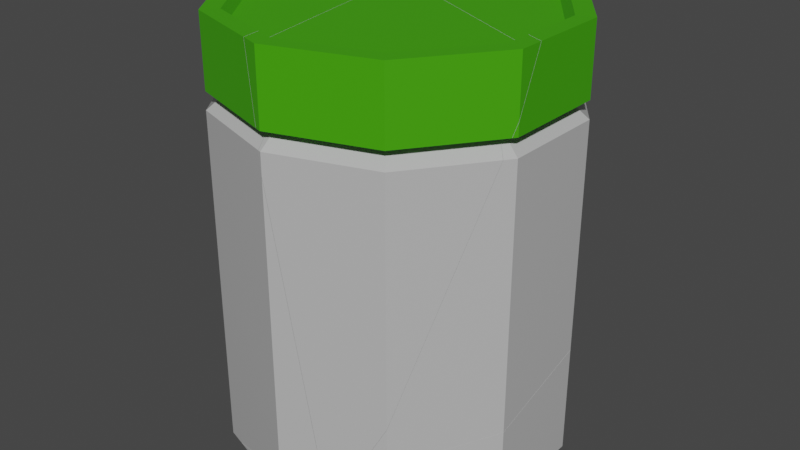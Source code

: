 # Source: Jar_broken.blend  (saved by Blender 2.82.7; exported with 4.5.12 LTS)
import bpy
from mathutils import Matrix  # noqa: F401  (used for matrix-valued properties, if any)

bpy.ops.wm.read_factory_settings(use_empty=True)
scene = bpy.context.scene
scene.name = 'Scene'

# ---- collections
col_collection = bpy.data.collections.new('Collection'); scene.collection.children.link(col_collection)

# ---- materials (node trees are filled in below, after node groups)
mat_material_001 = bpy.data.materials.new('Material.001')
mat_material_001.use_transparent_shadow = False
mat_material_002 = bpy.data.materials.new('Material.002')
mat_material_002.use_transparent_shadow = False

# ---- material node trees
mat_material_001.use_nodes = True; mat_material_001.node_tree.nodes.clear()
_N = mat_material_001.node_tree.nodes; _L = mat_material_001.node_tree.links
n0 = _N.new('ShaderNodeOutputMaterial'); n0.name = 'Material Output'; n0.location = (300, 300)
n1 = _N.new('ShaderNodeBsdfPrincipled'); n1.name = 'Principled BSDF'; n1.location = (10, 300)
n1.distribution = 'GGX'
n1.subsurface_method = 'BURLEY'
n1.inputs[0].default_value = (0.5204, 0.5204, 0.5204, 1.0)
n1.inputs[2].default_value = 0.0
n1.inputs[3].default_value = 1.45
n1.inputs[19].default_value = 0.25
n1.inputs[20].default_value = 0.0
n1.inputs[27].default_value = (0.0, 0.0, 0.0, 1.0)
n1.inputs[28].default_value = 1.0
_L.new(n1.outputs[0], n0.inputs[0])
n0.is_active_output = True
mat_material_002.use_nodes = True; mat_material_002.node_tree.nodes.clear()
_N = mat_material_002.node_tree.nodes; _L = mat_material_002.node_tree.links
n0 = _N.new('ShaderNodeOutputMaterial'); n0.name = 'Material Output'; n0.location = (300, 300)
n1 = _N.new('ShaderNodeBsdfPrincipled'); n1.name = 'Principled BSDF'; n1.location = (10, 300)
n1.distribution = 'GGX'
n1.subsurface_method = 'BURLEY'
n1.inputs[0].default_value = (0.05492, 0.3763, 0.0, 1.0)
n1.inputs[3].default_value = 1.45
n1.inputs[27].default_value = (0.0, 0.0, 0.0, 1.0)
n1.inputs[28].default_value = 1.0
_L.new(n1.outputs[0], n0.inputs[0])
n0.is_active_output = True

# ---- world
world_world = bpy.data.worlds.new('World'); scene.world = world_world
world_world.use_nodes = True; world_world.node_tree.nodes.clear()
_N = world_world.node_tree.nodes; _L = world_world.node_tree.links
n0 = _N.new('ShaderNodeOutputWorld'); n0.name = 'World Output'; n0.location = (300, 300)
n1 = _N.new('ShaderNodeBackground'); n1.name = 'Background'; n1.location = (10, 300)
n1.inputs[0].default_value = (0.05088, 0.05088, 0.05088, 1.0)
_L.new(n1.outputs[0], n0.inputs[0])
n0.is_active_output = True
world_world.color = (0.05088, 0.05088, 0.05088)
world_world.use_sun_shadow = False
world_world.sun_shadow_jitter_overblur = 0.0

# ---- meshes
me_cylinder_cell_004 = bpy.data.meshes.new('Cylinder_cell.004')
me_cylinder_cell_004.from_pydata([(0.0, 1.087, -0.8909), (0.5237, 1.087, -0.7207), (0.8473, 1.087, -0.2753), (0.8473, 1.087, 0.2753), (-0.5237, 1.087, -0.7207), (0.5878, 1.0, -0.809), (0.0, 1.0, -1.0), (0.9511, 1.0, -0.309), (0.9511, 1.0, 0.309), (-0.5878, 1.0, -0.809), (0.499, 1.464, -0.6868), (0.0, 1.464, -0.8489), (0.8074, 1.464, -0.2623), (-0.499, 1.464, -0.6868), (0.5853, 1.101, -0.8056), (0.0, 1.101, -0.9958), (0.947, 1.101, -0.3077), (0.947, 1.101, 0.3077), (-0.5853, 1.101, -0.8056), (0.5853, 1.514, -0.8056), (0.0, 1.514, -0.9958), (0.947, 1.514, -0.3077), (-0.5853, 1.514, -0.8056), (0.5237, 1.512, -0.7207), (0.0, 1.512, -0.8909), (0.8473, 1.512, -0.2753), (-0.5237, 1.512, -0.7207), (0.1475, -0.5249, 0.6446), (0.947, 1.176, 0.3077), (0.947, 1.514, 0.1635), (0.9298, 1.101, 0.3315), (-0.5906, 1.514, -0.7984), (-0.53, 1.512, -0.712), (0.8473, 1.512, 0.1162), (-0.6194, 1.101, -0.7587), (-0.5597, 1.087, -0.6712), (-0.3206, 1.464, -0.4298), (-0.3463, 1.464, -0.4423), (-0.509, 1.464, -0.673), (0.8074, 1.464, 0.1172), (0.8353, 1.087, 0.2918), (-0.6289, 1.0, -0.7524), (0.9103, 1.0, 0.3651), (0.5878, -0.1348, -0.809), (0.0, 0.008643, -1.0), (0.9511, -0.3424, -0.309), (-0.6985, 0.001335, -0.6567), (-0.5878, 0.033, -0.809), (0.5878, -0.4082, 0.809), (0.4695, -0.6336, 0.8475), (0.5878, -0.639, 0.809), (0.532, -0.6367, 0.8271), (0.5988, -0.36, 0.7939), (0.9511, -0.5351, 0.309), (0.947, 1.514, 0.1635), (0.947, 1.176, 0.3077), (0.9298, 1.101, 0.3315), (-0.53, 1.512, -0.712), (-0.5906, 1.514, -0.7984), (0.8473, 1.512, 0.1162), (-0.6194, 1.101, -0.7587), (-0.3463, 1.464, -0.4423), (-0.3206, 1.464, -0.4298), (-0.509, 1.464, -0.673), (-0.5597, 1.087, -0.6712), (0.8074, 1.464, 0.1172), (0.8353, 1.087, 0.2918), (-0.6289, 1.0, -0.7524), (0.9103, 1.0, 0.3651), (0.5878, -0.1348, -0.809), (0.0, 0.008643, -1.0), (0.9511, -0.3424, -0.309), (-0.6985, 0.001335, -0.6567), (-0.5878, 0.033, -0.809), (0.5878, -0.4082, 0.809), (0.4695, -0.6336, 0.8475), (0.5878, -0.639, 0.809), (0.532, -0.6367, 0.8271), (0.5988, -0.36, 0.7939), (0.9511, -0.5351, 0.309)], [], [(0, 1, 5, 6), (1, 2, 7, 5), (2, 3, 8, 7), (3, 66, 68, 8), (4, 0, 6, 9), (3, 2, 16, 17), (0, 4, 18, 15), (2, 1, 14, 16), (4, 64, 60, 18), (1, 0, 15, 14), (25, 59, 54, 21), (14, 15, 20, 19), (16, 14, 19, 21), (18, 60, 58, 22), (17, 16, 21, 54, 55), (15, 18, 22, 20), (24, 23, 19, 20), (23, 25, 21, 19), (26, 24, 20, 22), (11, 10, 23, 24), (10, 12, 25, 23), (12, 65, 59, 25), (13, 11, 24, 26), (72, 73, 44, 69, 71, 79, 76, 77, 27), (27, 77, 75), (57, 38, 13, 26), (62, 61, 27, 75, 74, 52), (70, 47, 9, 6), (48, 49, 51, 50), (50, 53, 8, 68, 78, 48), (58, 57, 26, 22), (53, 45, 7, 8), (52, 42, 40, 30, 28, 29, 33, 39, 62), (72, 27, 61, 63, 32, 31, 34, 35, 67), (43, 70, 6, 5), (55, 56, 17), (11, 13, 38, 37, 36, 65, 12, 10), (47, 46, 41, 9), (56, 66, 3, 17), (41, 64, 4, 9), (45, 43, 5, 7)])
me_cylinder_cell_004.polygons.foreach_set('material_index', [0, 0, 0, 0, 0, 1, 1, 1, 1, 1, 1, 1, 1, 1, 1, 1, 1, 1, 1, 1, 1, 1, 1, 0, 0, 1, 0, 0, 0, 0, 1, 0, 0, 0, 0, 1, 1, 0, 1, 0, 0])
_k = set([(28, 29), (28, 30), (29, 33), (30, 40), (31, 32), (31, 34), (32, 63), (33, 39), (34, 35), (35, 67), (36, 37), (36, 65), (37, 38), (38, 57), (39, 62), (40, 42), (41, 46), (41, 64), (42, 52), (43, 45), (43, 70), (44, 69), (44, 73), (45, 53), (46, 47), (47, 70), (48, 49), (48, 78), (49, 51), (50, 51), (50, 53), (52, 74), (54, 55), (54, 59), (55, 56), (56, 66), (57, 58), (58, 60), (59, 65), (60, 64), (61, 62), (61, 63), (66, 68), (67, 72), (68, 78), (69, 71), (71, 79), (72, 73), (74, 75), (75, 77), (76, 77), (76, 79)])
me_cylinder_cell_004.attributes.new('sharp_edge', 'BOOLEAN', 'EDGE').data.foreach_set('value', [ (min(e.vertices), max(e.vertices)) in _k for e in me_cylinder_cell_004.edges])
_uv = me_cylinder_cell_004.uv_layers.new(name='UVMap')
_uv.uv.foreach_set('vector', [0.25, 0.4638, 0.3757, 0.423, 0.3911, 0.4442, 0.25, 0.49, 0.3757, 0.423, 0.4533, 0.3161, 0.4783, 0.3242, 0.3911, 0.4442, 0.4533, 0.3161, 0.4533, 0.1839, 0.4783, 0.1758, 0.4783, 0.3242, 0.4533, 0.1839, 0.4505, 0.18, 0.4685, 0.1624, 0.4783, 0.1758, 0.1243, 0.423, 0.25, 0.4638, 0.25, 0.49, 0.1089, 0.4442, 0.4533, 0.1839, 0.4533, 0.3161, 0.4533, 0.3161, 0.4533, 0.1839, 0.25, 0.4638, 0.1243, 0.423, 0.1243, 0.423, 0.25, 0.4638, 0.4533, 0.3161, 0.3757, 0.423, 0.3757, 0.423, 0.4533, 0.3161, 0.1243, 0.423, 0.1157, 0.4111, 0.117, 0.4129, 0.1243, 0.423, 0.3757, 0.423, 0.25, 0.4638, 0.25, 0.4638, 0.3757, 0.423, 0.4533, 0.3161, 0.4533, 0.2221, 0.4533, 0.2149, 0.4533, 0.3161, 0.3757, 0.423, 0.25, 0.4638, 0.25, 0.4638, 0.3757, 0.423, 0.4533, 0.3161, 0.3757, 0.423, 0.3757, 0.423, 0.4533, 0.3161, 0.1243, 0.423, 0.117, 0.4129, 0.1232, 0.4214, 0.1243, 0.423, 0.4533, 0.1839, 0.4533, 0.3161, 0.4533, 0.3161, 0.4533, 0.2149, 0.4533, 0.1839, 0.25, 0.4638, 0.1243, 0.423, 0.1243, 0.423, 0.25, 0.4638, 0.25, 0.4638, 0.3757, 0.423, 0.3757, 0.423, 0.25, 0.4638, 0.3757, 0.423, 0.4533, 0.3161, 0.4533, 0.3161, 0.3757, 0.423, 0.1243, 0.423, 0.25, 0.4638, 0.25, 0.4638, 0.1243, 0.423, 0.25, 0.4537, 0.3698, 0.4148, 0.3757, 0.423, 0.25, 0.4638, 0.3698, 0.4148, 0.4438, 0.313, 0.4533, 0.3161, 0.3757, 0.423, 0.4438, 0.313, 0.4438, 0.2219, 0.4533, 0.2221, 0.4533, 0.3161, 0.1302, 0.4148, 0.25, 0.4537, 0.25, 0.4638, 0.1243, 0.423, 0.7679, 0.0, 0.1874, 0.1147, 0.488, 0.0238, 0.7886, 0.1148, 0.9745, 0.3529, 0.9745, 0.6473, 0.6032, 0.5651, 0.4507, 0.4507, 0.0, 0.0, 0.0, 0.0, 0.4507, 0.0, 0.4999, 0.4999, 0.1228, 0.4209, 0.1278, 0.4115, 0.1302, 0.4148, 0.1243, 0.423, 0.04353, 0.04353, 0.04806, 0.0, 1.0, 0.0, 1.0, 0.4999, 0.8614, 0.7953, 0.8343, 0.8343, -7.451e-08, 0.7522, 0.1, 0.7582, 0.1, 1.0, -7.451e-08, 1.0, 0.6, 0.648, 0.5799, 0.5916, 0.5905, 0.5908, 0.6, 0.5902, 0.6, 0.5902, 0.7, 0.6162, 0.7, 1.0, 0.6888, 1.0, 0.603, 0.66, 0.6, 0.648, 0.1232, 0.4214, 0.1228, 0.4209, 0.1243, 0.423, 0.1243, 0.423, 0.7, 0.6162, 0.8, 0.6644, 0.8, 1.0, 0.7, 1.0, 1.0, 0.8343, 0.2735, 0.2448, 0.2964, 0.2073, 0.2222, 0.201, 0.182, 0.1684, 0.05779, 0.02182, 0.1314, 0.02286, 0.178, 0.04357, 1.0, 0.04353, 0.2321, 0.0, 1.0, 0.0, 1.0, 0.9519, 0.7535, 0.682, 0.6488, 0.6114, 0.4908, 0.4551, 0.8571, 0.5269, 0.6703, 0.663, 0.9403, 0.5382, 0.9, 0.7163, 1.0, 0.7522, 1.0, 1.0, 0.9, 1.0, 0.4533, 0.1839, 0.4496, 0.1788, 0.4533, 0.1839, 0.25, 0.4537, 0.1302, 0.4148, 0.1278, 0.4115, 0.1669, 0.3561, 0.173, 0.3532, 0.4438, 0.2219, 0.4438, 0.313, 0.3698, 0.4148, 0.1, 0.7582, 0.1305, 0.7503, 0.1113, 1.0, 0.1, 1.0, 0.4496, 0.1788, 0.4505, 0.18, 0.4533, 0.1839, 0.4533, 0.1839, 0.09906, 0.4306, 0.1157, 0.4111, 0.1243, 0.423, 0.1089, 0.4442, 0.8, 0.6644, 0.9, 0.7163, 0.9, 1.0, 0.8, 1.0])
me_cylinder_cell_004.materials.append(mat_material_001)
me_cylinder_cell_004.materials.append(mat_material_002)
me_cylinder_cell_004.use_remesh_fix_poles = True
me_cylinder_cell_004.use_remesh_preserve_attributes = False
me_cylinder_cell_004.use_mirror_vertex_groups = False
me_cylinder_cell_004.update()
me_cylinder_cell_005 = bpy.data.meshes.new('Cylinder_cell.005')
me_cylinder_cell_005.from_pydata([(-0.5237, 1.087, 0.7207), (-0.8473, 1.087, 0.2753), (-0.8473, 1.087, -0.2753), (-0.5878, -1.0, 0.809), (-0.5878, 1.0, 0.809), (-0.9511, 1.0, 0.309), (-0.9511, 1.0, -0.309), (-0.499, 1.464, 0.6868), (-0.8074, 1.464, 0.2623), (-0.8074, 1.464, -0.2623), (-0.5853, 1.101, 0.8056), (-0.947, 1.101, 0.3077), (-0.947, 1.101, -0.3077), (-0.5853, 1.514, 0.8056), (-0.947, 1.514, 0.3077), (-0.947, 1.514, -0.3077), (-0.5237, 1.512, 0.7207), (-0.8473, 1.512, 0.2753), (-0.8473, 1.512, -0.2753), (0.1459, -0.5255, 0.6465), (-0.1044, 1.514, 0.9619), (-0.5919, 1.514, -0.7966), (-0.5313, 1.512, -0.7102), (-0.124, 1.512, 0.8506), (-0.6206, 1.101, -0.757), (-0.03837, 1.101, 0.9833), (-0.5609, 1.087, -0.6695), (-0.3483, 1.464, -0.4413), (-0.5103, 1.464, -0.6712), (-0.1243, 1.464, 0.8085), (-0.05602, 1.087, 0.8727), (-0.6301, 1.0, -0.7508), (-0.02145, 1.0, 0.993), (-5.96e-08, 0.8657, 1.0), (-5.96e-08, -0.8634, 1.0), (-0.6997, 0.0005515, -0.6549), (-0.7173, -0.02677, -0.6308), (-0.9511, -0.3875, -0.309), (0.2217, -0.6945, 0.928), (-0.7192, -0.9626, 0.6281), (-0.6441, -1.0, 0.7314), (-0.9511, -0.8464, 0.309), (-0.4875, -1.0, 0.8416), (-0.5764, -1.01, 0.7933), (-0.03837, 1.101, 0.9833), (-0.1044, 1.514, 0.9619), (-0.5313, 1.512, -0.7102), (-0.5919, 1.514, -0.7966), (-0.124, 1.512, 0.8506), (-0.6206, 1.101, -0.757), (-0.5103, 1.464, -0.6712), (-0.3483, 1.464, -0.4413), (-0.5609, 1.087, -0.6695), (-0.1243, 1.464, 0.8085), (-0.05602, 1.087, 0.8727), (-0.6301, 1.0, -0.7508), (-0.02145, 1.0, 0.993), (-5.96e-08, 0.8657, 1.0), (-0.6997, 0.0005515, -0.6549), (-0.7173, -0.02677, -0.6308), (-0.9511, -0.3875, -0.309), (0.2217, -0.6945, 0.928), (-5.96e-08, -0.8634, 1.0), (-0.9511, -0.8464, 0.309), (-0.7192, -0.9626, 0.6281), (-0.6441, -1.0, 0.7314), (-0.4875, -1.0, 0.8416), (-0.5764, -1.01, 0.7933)], [], [(3, 4, 5, 63, 39, 65), (0, 1, 5, 4), (1, 2, 6, 5), (2, 52, 55, 6), (2, 1, 11, 12), (12, 11, 14, 15), (10, 44, 45, 13), (11, 10, 13, 14), (16, 17, 14, 13), (17, 18, 15, 14), (0, 54, 44, 10), (18, 46, 47, 15), (1, 0, 10, 11), (7, 8, 17, 16), (8, 9, 18, 17), (9, 50, 46, 18), (51, 50, 9, 8, 7, 53), (20, 25, 30, 56, 57, 61, 19, 27, 29, 48), (61, 62, 42, 67, 40, 64, 19), (45, 23, 16, 13), (59, 35, 19), (37, 63, 5, 6), (34, 38, 33), (43, 66, 3), (64, 41, 60, 59, 19), (32, 54, 0, 4), (66, 34, 33, 32, 4, 3), (55, 58, 36, 37, 6), (65, 43, 3), (49, 52, 2, 12), (47, 49, 12, 15), (23, 53, 7, 16), (21, 22, 28, 27, 19, 35, 31, 26, 24)])
me_cylinder_cell_005.polygons.foreach_set('material_index', [0, 0, 0, 0, 1, 1, 1, 1, 1, 1, 1, 1, 1, 1, 1, 1, 1, 0, 0, 1, 0, 0, 0, 0, 0, 0, 0, 0, 0, 1, 1, 1, 0])
_k = set([(20, 25), (20, 48), (21, 22), (21, 24), (22, 28), (23, 45), (23, 53), (24, 26), (25, 30), (26, 31), (27, 28), (27, 29), (29, 48), (30, 56), (31, 35), (32, 33), (32, 54), (33, 38), (34, 38), (34, 66), (35, 59), (36, 37), (36, 58), (37, 63), (39, 63), (39, 65), (40, 64), (40, 67), (41, 60), (41, 64), (42, 62), (42, 67), (43, 65), (43, 66), (44, 45), (44, 54), (46, 47), (46, 50), (47, 49), (49, 52), (50, 51), (51, 53), (52, 55), (55, 58), (56, 57), (57, 61), (59, 60), (61, 62)])
me_cylinder_cell_005.attributes.new('sharp_edge', 'BOOLEAN', 'EDGE').data.foreach_set('value', [ (min(e.vertices), max(e.vertices)) in _k for e in me_cylinder_cell_005.edges])
_uv = me_cylinder_cell_005.uv_layers.new(name='UVMap')
_uv.uv.foreach_set('vector', [0.4, 0.5, 0.4, 1.0, 0.3, 1.0, 0.3, 0.5384, 0.3638, 0.5094, 0.3845, 0.5, 0.1243, 0.07702, 0.04665, 0.1839, 0.02175, 0.1758, 0.1089, 0.05584, 0.04665, 0.1839, 0.04665, 0.3161, 0.02175, 0.3242, 0.02175, 0.1758, 0.04665, 0.3161, 0.1154, 0.4107, 0.09878, 0.4302, 0.02175, 0.3242, 0.04665, 0.3161, 0.04665, 0.1839, 0.04665, 0.1839, 0.04665, 0.3161, 0.04665, 0.3161, 0.04665, 0.1839, 0.04665, 0.1839, 0.04665, 0.3161, 0.1243, 0.07702, 0.2418, 0.03886, 0.2276, 0.04347, 0.1243, 0.07702, 0.04665, 0.1839, 0.1243, 0.07702, 0.1243, 0.07702, 0.04665, 0.1839, 0.1243, 0.07702, 0.04665, 0.1839, 0.04665, 0.1839, 0.1243, 0.07702, 0.04665, 0.1839, 0.04665, 0.3161, 0.04665, 0.3161, 0.04665, 0.1839, 0.1243, 0.07702, 0.2366, 0.04056, 0.2418, 0.03886, 0.1243, 0.07702, 0.04665, 0.3161, 0.1225, 0.4204, 0.1229, 0.421, 0.04665, 0.3161, 0.04665, 0.1839, 0.1243, 0.07702, 0.1243, 0.07702, 0.04665, 0.1839, 0.1302, 0.08517, 0.05623, 0.187, 0.04665, 0.1839, 0.1243, 0.07702, 0.05623, 0.187, 0.05623, 0.313, 0.04665, 0.3161, 0.04665, 0.1839, 0.05623, 0.313, 0.1275, 0.4111, 0.1225, 0.4204, 0.04665, 0.3161, 0.1664, 0.3559, 0.1275, 0.4111, 0.05623, 0.313, 0.05623, 0.187, 0.1302, 0.08517, 0.2202, 0.05596, 0.9759, 0.9252, 0.835, 0.05098, 0.7712, 0.7163, 0.859, 0.1158, 0.8763, 0.1889, 0.6975, 0.6975, 0.0, 0.0, 0.9518, 0.0, 0.9518, 0.8083, 0.9747, 0.8524, 0.6975, 0.0, 0.883, 0.1666, 0.5128, 0.2016, 0.3999, 0.1198, 0.9663, 0.7127, 0.7541, 0.7541, 0.0, 0.0, 0.2276, 0.04347, 0.2202, 0.04585, 0.1243, 0.07702, 0.1243, 0.07702, 1.0, 0.7527, 0.233, 0.0, 1.0, 0.0, 0.2, 0.6531, 0.3, 0.5384, 0.3, 1.0, 0.2, 1.0, 0.5, 0.5342, 0.5377, 0.5764, 0.5, 0.9664, 0.6117, 0.05961, 0.633, 0.04802, 0.6089, 0.05584, 1.0, 0.7541, 0.8122, 0.7685, 0.4426, 0.3991, 0.2473, 0.0, 1.0, 0.0, 0.2449, 0.01167, 0.2366, 0.04056, 0.1243, 0.07702, 0.1089, 0.05584, 0.4171, 0.5, 0.5, 0.5342, 0.5, 0.9664, 0.4964, 1.0, 0.4, 1.0, 0.4, 0.5, 0.1116, 1.0, 0.1308, 0.7501, 0.1356, 0.7433, 0.2, 0.6531, 0.2, 1.0, 0.5954, 0.07445, 0.6117, 0.05961, 0.6089, 0.05584, 0.1167, 0.4125, 0.1154, 0.4107, 0.04665, 0.3161, 0.04665, 0.3161, 0.1229, 0.421, 0.1167, 0.4125, 0.04665, 0.3161, 0.04665, 0.3161, 0.2202, 0.04585, 0.2202, 0.05596, 0.1302, 0.08517, 0.1243, 0.07702, 0.4086, 0.02402, 0.562, 0.02521, 0.5854, 0.04807, 1.0, 0.04816, 1.0, 1.0, 0.233, 0.233, 0.8608, 0.1766, 0.9938, 0.2245, 0.9273, 0.1729])
me_cylinder_cell_005.materials.append(mat_material_001)
me_cylinder_cell_005.materials.append(mat_material_002)
me_cylinder_cell_005.use_remesh_fix_poles = True
me_cylinder_cell_005.use_remesh_preserve_attributes = False
me_cylinder_cell_005.use_mirror_vertex_groups = False
me_cylinder_cell_005.update()
me_cylinder_cell_001 = bpy.data.meshes.new('Cylinder_cell.001')
me_cylinder_cell_001.from_pydata([(0.0, -1.055, -0.8397), (0.4936, -1.055, -0.6793), (0.7986, -1.055, -0.2595), (0.7986, -1.055, 0.2595), (0.4936, -1.055, 0.6793), (-5.96e-08, -1.055, 0.8397), (-0.4936, -1.055, 0.6793), (-0.7986, -1.055, 0.2595), (-0.7986, -1.055, -0.2595), (-0.4936, -1.055, -0.6793), (0.0, -1.0, -1.0), (0.5878, -1.0, -0.809), (0.9511, -1.0, -0.309), (0.9511, -1.0, 0.309), (0.5878, -1.0, 0.809), (-5.96e-08, -1.0, 1.0), (-0.9511, -1.0, 0.309), (-0.9511, -1.0, -0.309), (-0.5878, -1.0, -0.809), (0.0, -1.055, -0.8982), (0.528, -1.055, -0.7267), (0.8543, -1.055, -0.2776), (0.8543, -1.055, 0.2776), (0.528, -1.055, 0.7267), (-5.96e-08, -1.055, 0.8983), (-0.528, -1.055, 0.7267), (-0.8543, -1.055, 0.2776), (-0.8543, -1.055, -0.2776), (-0.528, -1.055, -0.7267), (-5.96e-08, -1.017, -0.6439), (0.3785, -1.017, -0.5209), (0.6124, -1.017, -0.199), (0.6124, -1.017, 0.199), (0.3785, -1.017, 0.521), (-5.96e-08, -1.017, 0.6439), (-0.3785, -1.017, 0.521), (-0.6124, -1.017, 0.199), (-0.6124, -1.017, -0.199), (-0.3785, -1.017, -0.5209), (-5.96e-08, -0.9949, -0.5095), (0.2995, -0.9949, -0.4122), (0.4846, -0.9949, -0.1575), (0.4846, -0.9949, 0.1575), (0.2995, -0.9949, 0.4122), (-5.96e-08, -0.9949, 0.5095), (-0.2995, -0.9949, 0.4122), (-0.4846, -0.9949, 0.1575), (-0.4846, -0.9949, -0.1575), (-0.2995, -0.9949, -0.4122), (0.1472, -0.5271, 0.6459), (0.9511, -0.3446, -0.309), (0.0, 0.00608, -1.0), (-0.5878, 0.03074, -0.809), (-0.7354, -0.0566, -0.6059), (-0.699, -0.001089, -0.6559), (-0.7173, -0.02891, -0.6307), (-0.6658, 0.008501, -0.7016), (0.5878, -0.1373, -0.809), (-0.6483, -1.0, 0.7257), (-0.9511, -0.3893, -0.309), (-0.9511, -0.8483, 0.309), (0.0, -0.8662, 1.0), (-0.4786, -1.0, 0.8445), (0.1891, -0.7219, 0.9386), (0.05647, -0.8229, 0.9817), (0.2229, -0.6963, 0.9276), (0.5878, -0.6403, 0.809), (0.4682, -0.6355, 0.8479), (0.9511, -0.5367, 0.309), (-0.6227, -1.004, 0.749), (-0.5754, -1.011, 0.792), (0.0, 0.00608, -1.0), (-0.5878, 0.03074, -0.809), (0.9511, -0.3446, -0.309), (0.5878, -0.1373, -0.809), (0.9511, -0.5367, 0.309), (0.5878, -0.6403, 0.809), (-0.699, -0.001089, -0.6559), (-0.7173, -0.02891, -0.6307), (-0.7354, -0.0566, -0.6059), (-0.6658, 0.008501, -0.7016), (-0.9511, -0.8483, 0.309), (-0.6483, -1.0, 0.7257), (-0.9511, -0.3893, -0.309), (0.0, -0.8662, 1.0), (-0.4786, -1.0, 0.8445), (0.1891, -0.7219, 0.9386), (0.05647, -0.8229, 0.9817), (0.2229, -0.6963, 0.9276), (0.4682, -0.6355, 0.8479), (-0.6227, -1.004, 0.749), (-0.5754, -1.011, 0.792)], [], [(10, 71, 74, 11), (11, 74, 73, 12), (12, 73, 75, 13), (13, 75, 76, 14), (14, 76, 67, 88, 86, 87, 84, 15), (15, 84, 85), (16, 81, 83, 17), (17, 83, 79, 55, 77, 80, 72, 18), (18, 72, 71, 10), (20, 19, 10, 11), (21, 20, 11, 12), (22, 21, 12, 13), (23, 22, 13, 14), (24, 23, 14, 15), (25, 24, 15, 85, 91), (26, 25, 91, 90, 82, 16), (27, 26, 16, 17), (28, 27, 17, 18), (19, 28, 18, 10), (47, 48, 39, 40, 41, 42, 43, 44, 45, 46), (0, 9, 8, 7, 26, 27, 28, 19, 20, 21, 22, 23, 24, 25, 6, 5, 4, 3, 2, 1), (66, 68, 50, 57, 51, 52, 56), (7, 6, 25, 26), (30, 29, 0, 1), (31, 30, 1, 2), (32, 31, 2, 3), (33, 32, 3, 4), (34, 33, 4, 5), (35, 34, 5, 6), (36, 35, 6, 7), (37, 36, 7, 8), (38, 37, 8, 9), (29, 38, 9, 0), (40, 39, 29, 30), (41, 40, 30, 31), (42, 41, 31, 32), (43, 42, 32, 33), (44, 43, 33, 34), (45, 44, 34, 35), (46, 45, 35, 36), (47, 46, 36, 37), (48, 47, 37, 38), (39, 48, 38, 29), (49, 54, 78), (82, 81, 16), (63, 65, 49, 78, 53), (89, 66, 56, 54, 49), (65, 89, 49), (69, 70, 62, 61, 64), (64, 63, 53, 59, 60, 58, 69)])
_k = set([(50, 57), (50, 68), (51, 52), (51, 57), (52, 56), (53, 59), (53, 78), (54, 56), (54, 78), (55, 77), (55, 79), (58, 60), (58, 69), (59, 60), (61, 62), (61, 64), (62, 70), (63, 64), (63, 65), (65, 89), (66, 68), (66, 89), (67, 76), (67, 88), (69, 70), (71, 72), (71, 74), (72, 80), (73, 74), (73, 75), (75, 76), (77, 80), (79, 83), (81, 82), (81, 83), (82, 90), (84, 85), (84, 87), (85, 91), (86, 87), (86, 88), (90, 91)])
me_cylinder_cell_001.attributes.new('sharp_edge', 'BOOLEAN', 'EDGE').data.foreach_set('value', [ (min(e.vertices), max(e.vertices)) in _k for e in me_cylinder_cell_001.edges])
_uv = me_cylinder_cell_001.uv_layers.new(name='UVMap')
_uv.uv.foreach_set('vector', [1.0, 0.5, 1.0, 0.7515, 0.9, 0.7157, 0.9, 0.5, 0.9, 0.5, 0.9, 0.7157, 0.8, 0.6638, 0.8, 0.5, 0.8, 0.5, 0.8, 0.6638, 0.7, 0.6158, 0.7, 0.5, 0.7, 0.5, 0.7, 0.6158, 0.6, 0.5899, 0.6, 0.5, 0.6, 0.5, 0.6, 0.5899, 0.5797, 0.5911, 0.5379, 0.5759, 0.5322, 0.5695, 0.5096, 0.5443, 0.5, 0.5335, 0.5, 0.5, 0.5, 0.5, 0.5, 0.5335, 0.4186, 0.5, 0.3, 0.5, 0.3, 0.5379, 0.2, 0.6527, 0.2, 0.5, 0.2, 0.5, 0.2, 0.6527, 0.1406, 0.7359, 0.1357, 0.7428, 0.1306, 0.7497, 0.1215, 0.7521, 0.1, 0.7577, 0.1, 0.5, 0.1, 0.5, 0.1, 0.7577, -7.451e-08, 0.7515, -7.451e-08, 0.5, 0.8767, 0.4244, 0.75, 0.4656, 0.75, 0.49, 0.8911, 0.4442, 0.955, 0.3166, 0.8767, 0.4244, 0.8911, 0.4442, 0.9783, 0.3242, 0.955, 0.1834, 0.955, 0.3166, 0.9783, 0.3242, 0.9783, 0.1758, 0.8767, 0.07559, 0.955, 0.1834, 0.9783, 0.1758, 0.8911, 0.05584, 0.75, 0.03442, 0.8767, 0.07559, 0.8911, 0.05584, 0.75, 0.01, 0.6233, 0.07559, 0.75, 0.03442, 0.75, 0.01, 0.6351, 0.04732, 0.6119, 0.05992, 0.545, 0.1834, 0.6233, 0.07559, 0.6119, 0.05992, 0.6005, 0.07024, 0.5944, 0.07582, 0.5217, 0.1758, 0.545, 0.3166, 0.545, 0.1834, 0.5217, 0.1758, 0.5217, 0.3242, 0.6233, 0.4244, 0.545, 0.3166, 0.5217, 0.3242, 0.6089, 0.4442, 0.75, 0.4656, 0.6233, 0.4244, 0.6089, 0.4442, 0.75, 0.49, 0.6337, 0.2878, 0.6781, 0.3489, 0.75, 0.3723, 0.8219, 0.3489, 0.8663, 0.2878, 0.8663, 0.2122, 0.8219, 0.1511, 0.75, 0.1277, 0.6781, 0.1511, 0.6337, 0.2122, 0.75, 0.4515, 0.6315, 0.413, 0.5583, 0.3123, 0.5583, 0.1877, 0.545, 0.1834, 0.545, 0.3166, 0.6233, 0.4244, 0.75, 0.4656, 0.8767, 0.4244, 0.955, 0.3166, 0.955, 0.1834, 0.8767, 0.07559, 0.75, 0.03442, 0.6233, 0.07559, 0.6315, 0.08696, 0.75, 0.04847, 0.8685, 0.08696, 0.9417, 0.1877, 0.9417, 0.3123, 0.8685, 0.413, 0.1153, 0.1153, 0.353, 0.0256, 0.6472, 0.02566, 0.8853, 0.2114, 0.9763, 0.5118, 0.8853, 0.8122, 0.8342, 0.8342, 0.5583, 0.1877, 0.6315, 0.08696, 0.6233, 0.07559, 0.545, 0.1834, 0.8408, 0.375, 0.75, 0.4045, 0.75, 0.4515, 0.8685, 0.413, 0.897, 0.2978, 0.8408, 0.375, 0.8685, 0.413, 0.9417, 0.3123, 0.897, 0.2022, 0.897, 0.2978, 0.9417, 0.3123, 0.9417, 0.1877, 0.8408, 0.125, 0.897, 0.2022, 0.9417, 0.1877, 0.8685, 0.08696, 0.75, 0.09546, 0.8408, 0.125, 0.8685, 0.08696, 0.75, 0.04847, 0.6592, 0.125, 0.75, 0.09546, 0.75, 0.04847, 0.6315, 0.08696, 0.603, 0.2022, 0.6592, 0.125, 0.6315, 0.08696, 0.5583, 0.1877, 0.603, 0.2978, 0.603, 0.2022, 0.5583, 0.1877, 0.5583, 0.3123, 0.6592, 0.375, 0.603, 0.2978, 0.5583, 0.3123, 0.6315, 0.413, 0.75, 0.4045, 0.6592, 0.375, 0.6315, 0.413, 0.75, 0.4515, 0.8219, 0.3489, 0.75, 0.3723, 0.75, 0.4045, 0.8408, 0.375, 0.8663, 0.2878, 0.8219, 0.3489, 0.8408, 0.375, 0.897, 0.2978, 0.8663, 0.2122, 0.8663, 0.2878, 0.897, 0.2978, 0.897, 0.2022, 0.8219, 0.1511, 0.8663, 0.2122, 0.897, 0.2022, 0.8408, 0.125, 0.75, 0.1277, 0.8219, 0.1511, 0.8408, 0.125, 0.75, 0.09546, 0.6781, 0.1511, 0.75, 0.1277, 0.75, 0.09546, 0.6592, 0.125, 0.6337, 0.2122, 0.6781, 0.1511, 0.6592, 0.125, 0.603, 0.2022, 0.6337, 0.2878, 0.6337, 0.2122, 0.603, 0.2022, 0.603, 0.2978, 0.6781, 0.3489, 0.6337, 0.2878, 0.603, 0.2978, 0.6592, 0.375, 0.75, 0.3723, 0.6781, 0.3489, 0.6592, 0.375, 0.75, 0.4045, 0.0, 0.0, 0.7677, 0.0, 0.7528, 0.7528, 0.3833, 0.5, 0.3, 0.5379, 0.3, 0.5, 0.05303, 0.05303, 0.3028, 0.0, 1.0, 0.0, 1.0, 0.7528, 0.7886, 0.7886, 0.5004, 0.5004, 0.1153, 0.0, 0.8342, 0.0, 1.0, 0.2323, 1.0, 1.0, 1.0, 0.6972, 0.5004, 0.0, 1.0, 0.0, 1.0, 0.6988, 0.8782, 0.5989, 0.7901, 0.4769, 0.8285, 0.1158, 1.0, 0.1585, 0.1585, 0.1585, 0.05303, 0.0, 0.7886, 0.0, 0.9601, 0.3936, 0.96, 0.7638, 0.7191, 0.7105, 0.6988, 0.6988])
me_cylinder_cell_001.materials.append(mat_material_001)
me_cylinder_cell_001.materials.append(mat_material_002)
me_cylinder_cell_001.use_remesh_fix_poles = True
me_cylinder_cell_001.use_remesh_preserve_attributes = False
me_cylinder_cell_001.use_mirror_vertex_groups = False
me_cylinder_cell_001.update()
me_cylinder_cell_002 = bpy.data.meshes.new('Cylinder_cell.002')
me_cylinder_cell_002.from_pydata([(0.5237, 1.087, 0.7207), (-1.192e-07, 1.087, 0.8909), (0.5878, 1.0, 0.809), (-1.192e-07, 1.0, 1.0), (0.8074, 1.464, 0.2623), (0.499, 1.464, 0.6868), (-1.192e-07, 1.464, 0.8489), (0.5853, 1.101, 0.8056), (-1.192e-07, 1.101, 0.9958), (0.947, 1.514, 0.3077), (0.5853, 1.514, 0.8056), (-1.192e-07, 1.514, 0.9958), (0.8473, 1.512, 0.2753), (0.5237, 1.512, 0.7207), (-1.192e-07, 1.512, 0.8909), (0.1485, -0.5263, 0.6484), (0.947, 1.18, 0.3077), (0.947, 1.514, 0.1652), (0.929, 1.101, 0.3326), (-0.1025, 1.514, 0.9625), (-0.1221, 1.512, 0.8512), (0.8473, 1.512, 0.1179), (-0.03644, 1.101, 0.9839), (-0.3461, 1.464, -0.4399), (0.8074, 1.464, 0.1189), (-0.1224, 1.464, 0.8091), (0.8345, 1.087, 0.2929), (-0.05407, 1.087, 0.8733), (0.9095, 1.0, 0.3662), (-0.0195, 1.0, 0.9937), (-1.192e-07, 0.878, 1.0), (0.2236, -0.6936, 0.9274), (0.5878, -0.4046, 0.809), (0.467, -0.6336, 0.8483), (0.947, 1.514, 0.1652), (0.947, 1.18, 0.3077), (0.929, 1.101, 0.3326), (-0.1025, 1.514, 0.9625), (-0.1221, 1.512, 0.8512), (0.8473, 1.512, 0.1179), (-0.03644, 1.101, 0.9839), (0.8074, 1.464, 0.1189), (-0.3461, 1.464, -0.4399), (-0.1224, 1.464, 0.8091), (0.8345, 1.087, 0.2929), (-0.05407, 1.087, 0.8733), (0.9095, 1.0, 0.3662), (-0.0195, 1.0, 0.9937), (-1.192e-07, 0.878, 1.0), (0.2236, -0.6936, 0.9274), (0.5878, -0.4046, 0.809), (0.467, -0.6336, 0.8483)], [], [(14, 38, 37, 11), (0, 1, 3, 2), (1, 45, 47, 3), (13, 14, 11, 10), (12, 13, 10, 9), (7, 36, 35, 9, 10), (8, 7, 10, 11), (0, 44, 36, 7), (1, 0, 7, 8), (4, 5, 13, 12), (5, 6, 14, 13), (6, 43, 38, 14), (42, 43, 6, 5, 4, 41), (15, 51, 31), (37, 40, 8, 11), (50, 51, 15, 23, 24, 39, 34, 16, 18, 26, 46), (28, 44, 0, 2), (30, 49, 33, 32, 2, 3), (32, 28, 2), (21, 41, 4, 12), (23, 15, 31, 48, 29, 27, 22, 19, 20, 25), (40, 45, 1, 8), (47, 30, 3), (35, 17, 9), (17, 21, 12, 9)])
me_cylinder_cell_002.polygons.foreach_set('material_index', [1, 0, 0, 1, 1, 1, 1, 1, 1, 1, 1, 1, 1, 0, 1, 0, 0, 0, 0, 1, 0, 1, 0, 1, 1])
_k = set([(16, 18), (16, 34), (17, 21), (17, 35), (18, 26), (19, 20), (19, 22), (20, 25), (21, 41), (22, 27), (23, 24), (23, 25), (24, 39), (26, 46), (27, 29), (28, 32), (28, 44), (29, 48), (30, 47), (30, 49), (31, 48), (31, 51), (32, 33), (33, 49), (34, 39), (35, 36), (36, 44), (37, 38), (37, 40), (38, 43), (40, 45), (41, 42), (42, 43), (45, 47), (46, 50), (50, 51)])
me_cylinder_cell_002.attributes.new('sharp_edge', 'BOOLEAN', 'EDGE').data.foreach_set('value', [ (min(e.vertices), max(e.vertices)) in _k for e in me_cylinder_cell_002.edges])
_uv = me_cylinder_cell_002.uv_layers.new(name='UVMap')
_uv.uv.foreach_set('vector', [0.25, 0.03619, 0.2207, 0.04571, 0.228, 0.04334, 0.25, 0.03619, 0.3757, 0.07702, 0.25, 0.03619, 0.25, 0.01, 0.3911, 0.05584, 0.25, 0.03619, 0.237, 0.0404, 0.2453, 0.01152, 0.25, 0.01, 0.3757, 0.07702, 0.25, 0.03619, 0.25, 0.03619, 0.3757, 0.07702, 0.4533, 0.1839, 0.3757, 0.07702, 0.3757, 0.07702, 0.4533, 0.1839, 0.3757, 0.07702, 0.4495, 0.1786, 0.4533, 0.1839, 0.4533, 0.1839, 0.3757, 0.07702, 0.25, 0.03619, 0.3757, 0.07702, 0.3757, 0.07702, 0.25, 0.03619, 0.3757, 0.07702, 0.4503, 0.1797, 0.4495, 0.1786, 0.3757, 0.07702, 0.25, 0.03619, 0.3757, 0.07702, 0.3757, 0.07702, 0.25, 0.03619, 0.4438, 0.187, 0.3698, 0.08517, 0.3757, 0.07702, 0.4533, 0.1839, 0.3698, 0.08517, 0.25, 0.04626, 0.25, 0.03619, 0.3757, 0.07702, 0.25, 0.04626, 0.2206, 0.05581, 0.2207, 0.04571, 0.25, 0.03619, 0.1669, 0.3556, 0.2206, 0.05581, 0.25, 0.04626, 0.3698, 0.08517, 0.4438, 0.187, 0.4438, 0.2215, 0.0, 0.0, 0.4982, 0.0, 0.6941, 0.6941, 0.228, 0.04334, 0.2422, 0.03873, 0.25, 0.03619, 0.25, 0.03619, 0.5977, 0.5465, 0.4982, 0.4982, 0.0, 0.0, 0.9521, 0.0, 0.8586, 0.04866, 0.8876, 0.02553, 0.9603, 0.02437, 0.9604, 0.1864, 0.9472, 0.2246, 0.8784, 0.2316, 0.9331, 0.2735, 0.4683, 0.1621, 0.4503, 0.1797, 0.3757, 0.07702, 0.3911, 0.05584, 0.5, 0.9695, 0.538, 0.5766, 0.5794, 0.5916, 0.6, 0.6489, 0.6, 1.0, 0.5, 1.0, 0.6, 0.6489, 0.6886, 1.0, 0.6, 1.0, 0.4533, 0.2217, 0.4438, 0.2215, 0.4438, 0.187, 0.4533, 0.1839, 0.04789, 0.0, 1.0, 0.0, 1.0, 0.6941, 0.3268, 0.2943, 0.2785, 0.2419, 0.3193, 0.2048, 0.2415, 0.1986, 0.07806, 0.02129, 0.1511, 0.02234, 0.1989, 0.04283, 0.2422, 0.03873, 0.237, 0.0404, 0.25, 0.03619, 0.25, 0.03619, 0.4967, 1.0, 0.5, 0.9695, 0.5, 1.0, 0.4533, 0.1839, 0.4533, 0.2145, 0.4533, 0.1839, 0.4533, 0.2145, 0.4533, 0.2217, 0.4533, 0.1839, 0.4533, 0.1839])
me_cylinder_cell_002.materials.append(mat_material_001)
me_cylinder_cell_002.materials.append(mat_material_002)
me_cylinder_cell_002.use_remesh_fix_poles = True
me_cylinder_cell_002.use_remesh_preserve_attributes = False
me_cylinder_cell_002.use_mirror_vertex_groups = False
me_cylinder_cell_002.update()

# ---- objects
ob_cylinder_cell = bpy.data.objects.new('Cylinder_cell', me_cylinder_cell_004)
ob_cylinder_cell_001 = bpy.data.objects.new('Cylinder_cell.001', me_cylinder_cell_005)
ob_cylinder_cell_002 = bpy.data.objects.new('Cylinder_cell.002', me_cylinder_cell_001)
ob_cylinder_cell_003 = bpy.data.objects.new('Cylinder_cell.003', me_cylinder_cell_002)

# ---- transforms, parenting, visibility, modifiers, constraints
ob_cylinder_cell.location = (0.0, 0.0, 0.0)
ob_cylinder_cell.rotation_euler = (1.571, -0.0, 0.0)
ob_cylinder_cell.lineart.crease_threshold = 0.0
ob_cylinder_cell_001.location = (0.0, 0.0, 0.0)
ob_cylinder_cell_001.rotation_euler = (1.571, -0.0, 0.0)
ob_cylinder_cell_001.lineart.crease_threshold = 0.0
ob_cylinder_cell_002.location = (0.0, 0.0, 0.0)
ob_cylinder_cell_002.rotation_euler = (1.571, -0.0, 0.0)
ob_cylinder_cell_002.lineart.crease_threshold = 0.0
ob_cylinder_cell_003.location = (0.0, 0.0, 0.0)
ob_cylinder_cell_003.rotation_euler = (1.571, -0.0, 0.0)
ob_cylinder_cell_003.lineart.crease_threshold = 0.0

# ---- collection membership
col_collection.objects.link(ob_cylinder_cell)
col_collection.objects.link(ob_cylinder_cell_001)
col_collection.objects.link(ob_cylinder_cell_002)
col_collection.objects.link(ob_cylinder_cell_003)

# ---- scene / render settings (as saved in the file)
scene.frame_start = 1; scene.frame_end = 250; scene.frame_set(1)
scene.render.engine = 'BLENDER_EEVEE_NEXT'
scene.cycles.use_denoising = False
scene.cycles.samples = 128
scene.cycles.sampling_pattern = 'TABULATED_SOBOL'
scene.cycles.use_adaptive_sampling = False
scene.cycles.use_light_tree = False
scene.view_settings.view_transform = 'Filmic'
bpy.context.view_layer.update()

# ---- added for rendering (the .blend has no active camera and no usable light): camera, sun
cam_auto = bpy.data.cameras.new('AutoCamera')
cam_auto.lens = 50.0
cam_auto.sensor_width = 36.0
cam_auto.clip_end = 1000.0
ob_auto_camera = bpy.data.objects.new('AutoCamera', cam_auto)
scene.collection.objects.link(ob_auto_camera)
ob_auto_camera.location = (3.48889, -4.18667, 3.0209)
ob_auto_camera.rotation_euler = (1.09748, -7.21219e-08, 0.694738)
scene.camera = ob_auto_camera
light_auto_sun = bpy.data.lights.new('AutoSun', 'SUN')
light_auto_sun.energy = 3.0
light_auto_sun.angle = 0.0523599
ob_auto_sun = bpy.data.objects.new('AutoSun', light_auto_sun)
scene.collection.objects.link(ob_auto_sun)
ob_auto_sun.rotation_euler = (0.872665, 0.174533, 0.523599)
bpy.context.view_layer.update()
